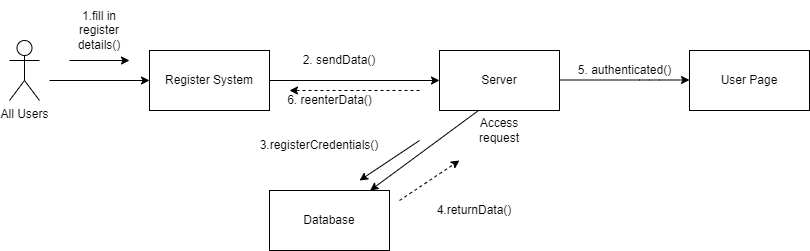

The diagram above was exported from draw.io. Its source (the exported page's mxGraphModel, read from the mxfile embedded in the PNG):
<mxGraphModel dx="1718" dy="393" grid="1" gridSize="10" guides="1" tooltips="1" connect="1" arrows="1" fold="1" page="1" pageScale="1" pageWidth="850" pageHeight="1100" math="0" shadow="0">
  <root>
    <mxCell id="0" />
    <mxCell id="1" parent="0" />
    <mxCell id="yzQuhz2XziwwFY4bad89-1" value="Register System" style="rounded=0;whiteSpace=wrap;html=1;" vertex="1" parent="1">
      <mxGeometry x="-120" y="130" width="120" height="60" as="geometry" />
    </mxCell>
    <mxCell id="yzQuhz2XziwwFY4bad89-2" value="Server" style="rounded=0;whiteSpace=wrap;html=1;" vertex="1" parent="1">
      <mxGeometry x="170" y="130" width="120" height="60" as="geometry" />
    </mxCell>
    <mxCell id="yzQuhz2XziwwFY4bad89-3" value="Database" style="rounded=0;whiteSpace=wrap;html=1;" vertex="1" parent="1">
      <mxGeometry y="270" width="120" height="60" as="geometry" />
    </mxCell>
    <mxCell id="yzQuhz2XziwwFY4bad89-4" value="" style="endArrow=classic;html=1;exitX=1;exitY=0.5;exitDx=0;exitDy=0;entryX=0;entryY=0.5;entryDx=0;entryDy=0;" edge="1" parent="1" source="yzQuhz2XziwwFY4bad89-1" target="yzQuhz2XziwwFY4bad89-2">
      <mxGeometry width="50" height="50" relative="1" as="geometry">
        <mxPoint x="190" y="220" as="sourcePoint" />
        <mxPoint x="240" y="170" as="targetPoint" />
      </mxGeometry>
    </mxCell>
    <mxCell id="yzQuhz2XziwwFY4bad89-5" value="" style="endArrow=classic;html=1;exitX=0.325;exitY=1;exitDx=0;exitDy=0;exitPerimeter=0;" edge="1" parent="1" source="yzQuhz2XziwwFY4bad89-2" target="yzQuhz2XziwwFY4bad89-3">
      <mxGeometry width="50" height="50" relative="1" as="geometry">
        <mxPoint x="190" y="220" as="sourcePoint" />
        <mxPoint x="240" y="170" as="targetPoint" />
      </mxGeometry>
    </mxCell>
    <mxCell id="yzQuhz2XziwwFY4bad89-6" value="2. sendData()" style="text;html=1;strokeColor=none;fillColor=none;align=center;verticalAlign=middle;whiteSpace=wrap;rounded=0;" vertex="1" parent="1">
      <mxGeometry x="20" y="130" width="100" height="20" as="geometry" />
    </mxCell>
    <mxCell id="yzQuhz2XziwwFY4bad89-7" value="1.fill in register details()" style="text;html=1;strokeColor=none;fillColor=none;align=center;verticalAlign=middle;whiteSpace=wrap;rounded=0;" vertex="1" parent="1">
      <mxGeometry x="-200" y="80" width="60" height="60" as="geometry" />
    </mxCell>
    <mxCell id="yzQuhz2XziwwFY4bad89-8" value="Access request" style="text;html=1;strokeColor=none;fillColor=none;align=center;verticalAlign=middle;whiteSpace=wrap;rounded=0;" vertex="1" parent="1">
      <mxGeometry x="210" y="200" width="40" height="20" as="geometry" />
    </mxCell>
    <mxCell id="yzQuhz2XziwwFY4bad89-9" value="3.registerCredentials()" style="text;html=1;strokeColor=none;fillColor=none;align=center;verticalAlign=middle;whiteSpace=wrap;rounded=0;" vertex="1" parent="1">
      <mxGeometry x="-30" y="210" width="160" height="30" as="geometry" />
    </mxCell>
    <mxCell id="yzQuhz2XziwwFY4bad89-10" value="4.returnData()" style="text;html=1;strokeColor=none;fillColor=none;align=center;verticalAlign=middle;whiteSpace=wrap;rounded=0;" vertex="1" parent="1">
      <mxGeometry x="160" y="270" width="90" height="40" as="geometry" />
    </mxCell>
    <mxCell id="yzQuhz2XziwwFY4bad89-11" value="" style="endArrow=classic;html=1;exitX=0;exitY=1;exitDx=0;exitDy=0;entryX=1;entryY=1;entryDx=0;entryDy=0;" edge="1" parent="1" source="yzQuhz2XziwwFY4bad89-7" target="yzQuhz2XziwwFY4bad89-7">
      <mxGeometry width="50" height="50" relative="1" as="geometry">
        <mxPoint x="150" y="230" as="sourcePoint" />
        <mxPoint x="200" y="180" as="targetPoint" />
      </mxGeometry>
    </mxCell>
    <mxCell id="yzQuhz2XziwwFY4bad89-12" value="" style="endArrow=classic;html=1;" edge="1" parent="1">
      <mxGeometry width="50" height="50" relative="1" as="geometry">
        <mxPoint x="150" y="220" as="sourcePoint" />
        <mxPoint x="90" y="260" as="targetPoint" />
      </mxGeometry>
    </mxCell>
    <mxCell id="yzQuhz2XziwwFY4bad89-13" value="" style="endArrow=classic;html=1;entryX=0;entryY=0.5;entryDx=0;entryDy=0;" edge="1" parent="1" target="yzQuhz2XziwwFY4bad89-1">
      <mxGeometry width="50" height="50" relative="1" as="geometry">
        <mxPoint x="-220" y="160" as="sourcePoint" />
        <mxPoint x="180" y="250" as="targetPoint" />
      </mxGeometry>
    </mxCell>
    <mxCell id="yzQuhz2XziwwFY4bad89-15" value="" style="html=1;labelBackgroundColor=#ffffff;startArrow=none;startFill=0;startSize=6;endArrow=classic;endFill=1;endSize=6;jettySize=auto;orthogonalLoop=1;strokeWidth=1;dashed=1;fontSize=14;" edge="1" parent="1">
      <mxGeometry width="60" height="60" relative="1" as="geometry">
        <mxPoint x="130" y="280" as="sourcePoint" />
        <mxPoint x="190" y="240" as="targetPoint" />
        <Array as="points">
          <mxPoint x="160" y="260" />
        </Array>
      </mxGeometry>
    </mxCell>
    <mxCell id="yzQuhz2XziwwFY4bad89-16" value="" style="endArrow=classic;html=1;exitX=1;exitY=0.5;exitDx=0;exitDy=0;" edge="1" parent="1">
      <mxGeometry width="50" height="50" relative="1" as="geometry">
        <mxPoint x="290" y="159.5" as="sourcePoint" />
        <mxPoint x="420" y="160" as="targetPoint" />
        <Array as="points">
          <mxPoint x="380" y="159.5" />
          <mxPoint x="420" y="159.5" />
        </Array>
      </mxGeometry>
    </mxCell>
    <mxCell id="yzQuhz2XziwwFY4bad89-17" value="User Page" style="rounded=0;whiteSpace=wrap;html=1;" vertex="1" parent="1">
      <mxGeometry x="420" y="130" width="120" height="60" as="geometry" />
    </mxCell>
    <mxCell id="yzQuhz2XziwwFY4bad89-18" value="" style="html=1;labelBackgroundColor=#ffffff;startArrow=none;startFill=0;startSize=6;endArrow=classic;endFill=1;endSize=6;jettySize=auto;orthogonalLoop=1;strokeWidth=1;dashed=1;fontSize=14;" edge="1" parent="1">
      <mxGeometry width="60" height="60" relative="1" as="geometry">
        <mxPoint x="150" y="170" as="sourcePoint" />
        <mxPoint x="20" y="170" as="targetPoint" />
        <Array as="points" />
      </mxGeometry>
    </mxCell>
    <mxCell id="yzQuhz2XziwwFY4bad89-19" value="6. reenterData()" style="text;html=1;align=center;verticalAlign=middle;resizable=0;points=[];autosize=1;strokeColor=none;" vertex="1" parent="1">
      <mxGeometry x="10" y="170" width="100" height="20" as="geometry" />
    </mxCell>
    <mxCell id="yzQuhz2XziwwFY4bad89-20" value="5. authenticated()" style="text;html=1;align=center;verticalAlign=middle;resizable=0;points=[];autosize=1;strokeColor=none;" vertex="1" parent="1">
      <mxGeometry x="300" y="140" width="110" height="20" as="geometry" />
    </mxCell>
    <mxCell id="yzQuhz2XziwwFY4bad89-21" value="All Users" style="shape=umlActor;verticalLabelPosition=bottom;verticalAlign=top;html=1;outlineConnect=0;" vertex="1" parent="1">
      <mxGeometry x="-260" y="120" width="30" height="60" as="geometry" />
    </mxCell>
  </root>
</mxGraphModel>